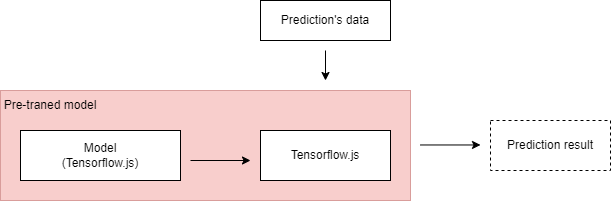

The diagram above was exported from draw.io. Its source (the exported page's mxGraphModel, read from the mxfile embedded in the PNG):
<mxGraphModel dx="823" dy="469" grid="1" gridSize="10" guides="1" tooltips="1" connect="1" arrows="1" fold="1" page="1" pageScale="1" pageWidth="850" pageHeight="1100" math="0" shadow="0">
  <root>
    <mxCell id="0" />
    <mxCell id="1" parent="0" />
    <mxCell id="lAflpyWA6iyIyVmrOjpL-9" value="" style="rounded=0;whiteSpace=wrap;html=1;dashed=1;fillColor=#f8cecc;strokeColor=#b85450;dashPattern=1 1;" vertex="1" parent="1">
      <mxGeometry x="90" y="170" width="410" height="110" as="geometry" />
    </mxCell>
    <mxCell id="lAflpyWA6iyIyVmrOjpL-1" value="" style="rounded=0;whiteSpace=wrap;html=1;" vertex="1" parent="1">
      <mxGeometry x="110" y="210" width="160" height="50" as="geometry" />
    </mxCell>
    <mxCell id="lAflpyWA6iyIyVmrOjpL-2" value="Model&lt;br&gt;(Tensorflow.js)" style="text;html=1;strokeColor=none;fillColor=none;align=center;verticalAlign=middle;whiteSpace=wrap;rounded=0;" vertex="1" parent="1">
      <mxGeometry x="110" y="220" width="160" height="30" as="geometry" />
    </mxCell>
    <mxCell id="lAflpyWA6iyIyVmrOjpL-3" value="&lt;span style=&quot;&quot;&gt;Tensorflow.js&lt;/span&gt;" style="rounded=0;whiteSpace=wrap;html=1;" vertex="1" parent="1">
      <mxGeometry x="350" y="210" width="130" height="50" as="geometry" />
    </mxCell>
    <mxCell id="lAflpyWA6iyIyVmrOjpL-4" value="Prediction's data" style="rounded=0;whiteSpace=wrap;html=1;" vertex="1" parent="1">
      <mxGeometry x="350" y="80" width="130" height="40" as="geometry" />
    </mxCell>
    <mxCell id="lAflpyWA6iyIyVmrOjpL-5" value="" style="endArrow=classic;html=1;rounded=0;" edge="1" parent="1">
      <mxGeometry width="50" height="50" relative="1" as="geometry">
        <mxPoint x="280" y="240" as="sourcePoint" />
        <mxPoint x="340" y="240" as="targetPoint" />
      </mxGeometry>
    </mxCell>
    <mxCell id="lAflpyWA6iyIyVmrOjpL-6" value="" style="endArrow=classic;html=1;rounded=0;" edge="1" parent="1">
      <mxGeometry width="50" height="50" relative="1" as="geometry">
        <mxPoint x="415" y="130" as="sourcePoint" />
        <mxPoint x="415" y="160" as="targetPoint" />
      </mxGeometry>
    </mxCell>
    <mxCell id="lAflpyWA6iyIyVmrOjpL-7" value="Prediction result" style="rounded=0;whiteSpace=wrap;html=1;dashed=1;" vertex="1" parent="1">
      <mxGeometry x="580" y="200" width="120" height="50" as="geometry" />
    </mxCell>
    <mxCell id="lAflpyWA6iyIyVmrOjpL-8" value="" style="endArrow=classic;html=1;rounded=0;" edge="1" parent="1">
      <mxGeometry width="50" height="50" relative="1" as="geometry">
        <mxPoint x="510" y="224.47" as="sourcePoint" />
        <mxPoint x="570" y="224.47" as="targetPoint" />
      </mxGeometry>
    </mxCell>
    <mxCell id="lAflpyWA6iyIyVmrOjpL-10" value="Pre-traned model" style="text;html=1;strokeColor=none;fillColor=none;align=center;verticalAlign=middle;whiteSpace=wrap;rounded=0;dashed=1;dashPattern=1 1;fontStyle=0" vertex="1" parent="1">
      <mxGeometry x="90" y="170" width="100" height="30" as="geometry" />
    </mxCell>
  </root>
</mxGraphModel>